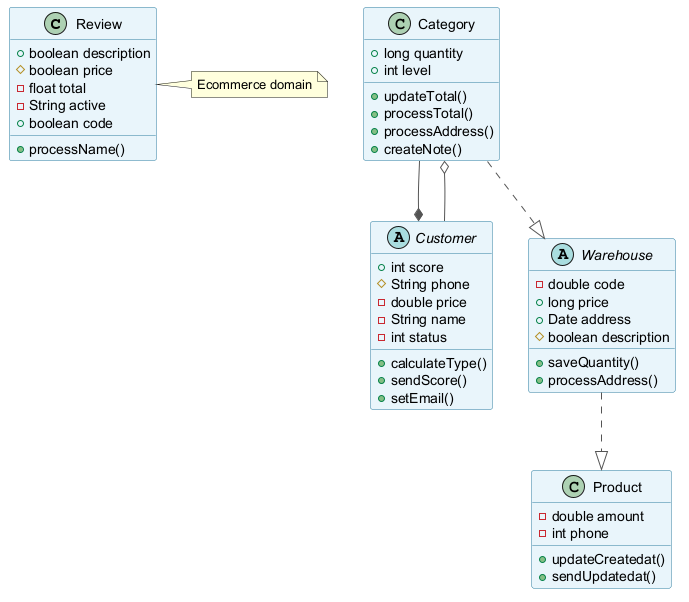

The diagram above was rendered by PlantUML. Its source (embedded in the PNG):
@startuml
skinparam backgroundColor #FFFFFF
skinparam classBackgroundColor #E8F4FA
skinparam classBorderColor #2C7DA0
skinparam ArrowColor #555555
class Review {
  +boolean description
  #boolean price
  -float total
  -String active
  +boolean code
  +processName()
}
class Category {
  +long quantity
  +int level
  +updateTotal()
  +processTotal()
  +processAddress()
  +createNote()
}
class Product {
  -double amount
  -int phone
  +updateCreatedat()
  +sendUpdatedat()
}
abstract class Customer {
  +int score
  #String phone
  -double price
  -String name
  -int status
  +calculateType()
  +sendScore()
  +setEmail()
}
abstract class Warehouse {
  -double code
  +long price
  +Date address
  #boolean description
  +saveQuantity()
  +processAddress()
}
Customer --o Category
Category ..|> Warehouse
Category --* Customer
Warehouse ..|> Product
note right of Review : Ecommerce domain
@enduml